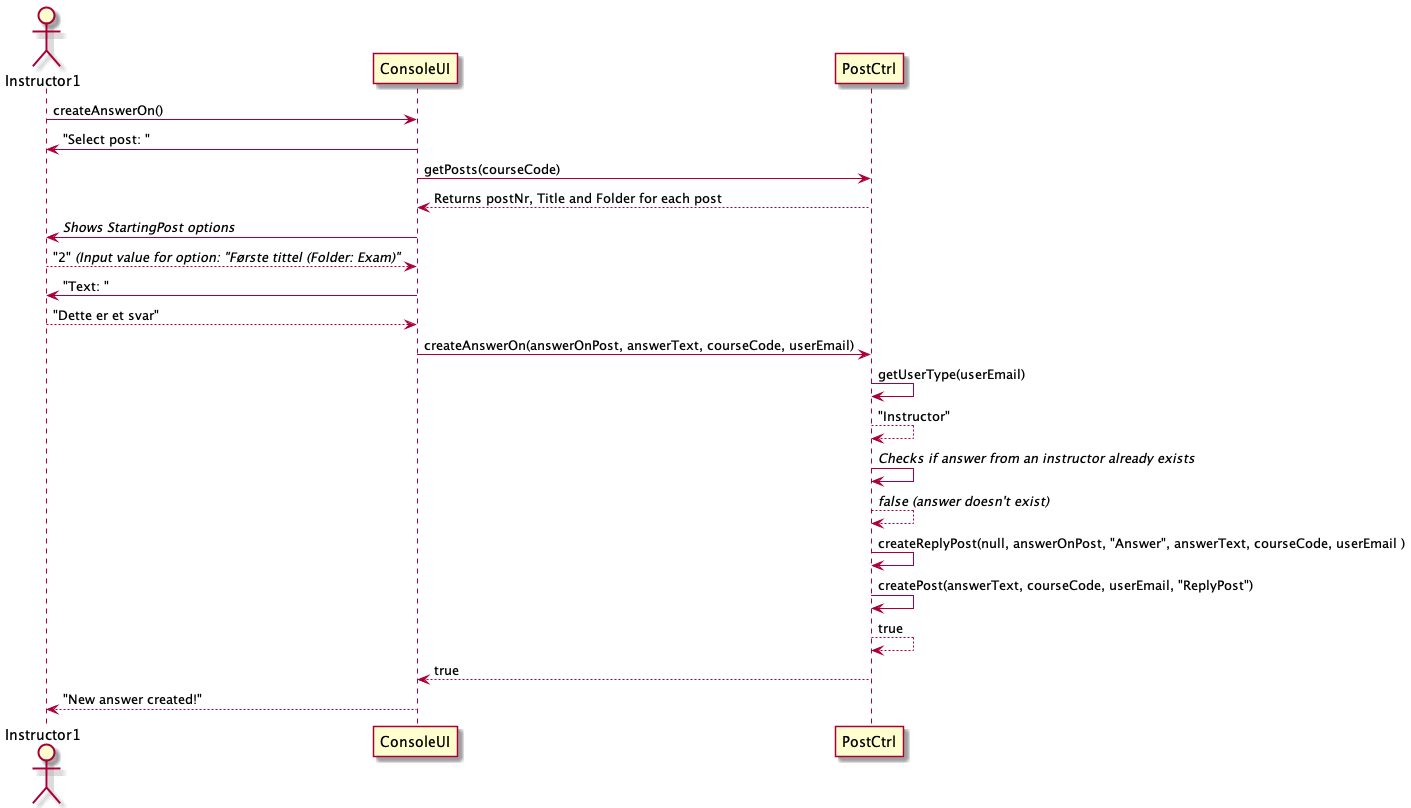

The diagram above was rendered by PlantUML. Its source (embedded in the PNG):
@startuml
actor Instructor1
Instructor1 -> ConsoleUI: createAnswerOn()
ConsoleUI -> Instructor1: "Select post: "
ConsoleUI -> PostCtrl: getPosts(courseCode)
PostCtrl --> ConsoleUI: Returns postNr, Title and Folder for each post
ConsoleUI -> Instructor1: //Shows StartingPost options//
Instructor1 --> ConsoleUI: "2" //(Input value for option: "Første tittel (Folder: Exam)"//
ConsoleUI -> Instructor1: "Text: "
Instructor1 --> ConsoleUI: "Dette er et svar"
ConsoleUI -> PostCtrl: createAnswerOn(answerOnPost, answerText, courseCode, userEmail)
PostCtrl -> PostCtrl: getUserType(userEmail)
PostCtrl --> PostCtrl: "Instructor"
PostCtrl -> PostCtrl: //Checks if answer from an instructor already exists//
PostCtrl --> PostCtrl: //false (answer doesn't exist)//
PostCtrl -> PostCtrl: createReplyPost(null, answerOnPost, "Answer", answerText, courseCode, userEmail )
PostCtrl -> PostCtrl: createPost(answerText, courseCode, userEmail, "ReplyPost")
PostCtrl --> PostCtrl: true
PostCtrl --> ConsoleUI: true
ConsoleUI --> Instructor1: "New answer created!"
@enduml